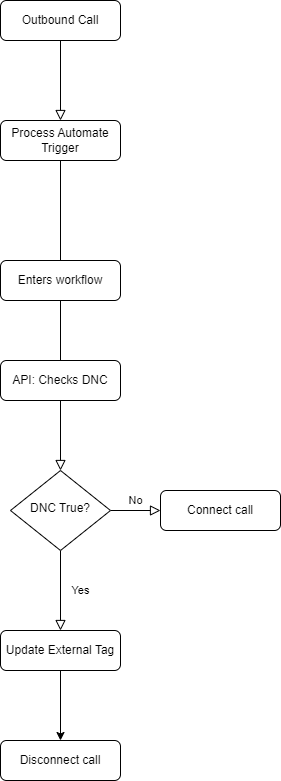

The diagram above was exported from draw.io. Its source (the exported page's mxGraphModel, read from the mxfile embedded in the PNG):
<mxGraphModel dx="1098" dy="828" grid="1" gridSize="10" guides="1" tooltips="1" connect="1" arrows="1" fold="1" page="1" pageScale="1" pageWidth="827" pageHeight="1169" math="0" shadow="0">
  <root>
    <mxCell id="WIyWlLk6GJQsqaUBKTNV-0" />
    <mxCell id="WIyWlLk6GJQsqaUBKTNV-1" parent="WIyWlLk6GJQsqaUBKTNV-0" />
    <mxCell id="WIyWlLk6GJQsqaUBKTNV-2" value="" style="rounded=0;html=1;jettySize=auto;orthogonalLoop=1;fontSize=11;endArrow=block;endFill=0;endSize=8;strokeWidth=1;shadow=0;labelBackgroundColor=none;edgeStyle=orthogonalEdgeStyle;" parent="WIyWlLk6GJQsqaUBKTNV-1" source="mJXA1QUsy6ckg2u48QoU-0" target="WIyWlLk6GJQsqaUBKTNV-6" edge="1">
      <mxGeometry relative="1" as="geometry" />
    </mxCell>
    <mxCell id="WIyWlLk6GJQsqaUBKTNV-3" value="Outbound Call" style="rounded=1;whiteSpace=wrap;html=1;fontSize=12;glass=0;strokeWidth=1;shadow=0;" parent="WIyWlLk6GJQsqaUBKTNV-1" vertex="1">
      <mxGeometry x="160" y="80" width="120" height="40" as="geometry" />
    </mxCell>
    <mxCell id="WIyWlLk6GJQsqaUBKTNV-4" value="Yes" style="rounded=0;html=1;jettySize=auto;orthogonalLoop=1;fontSize=11;endArrow=block;endFill=0;endSize=8;strokeWidth=1;shadow=0;labelBackgroundColor=none;edgeStyle=orthogonalEdgeStyle;entryX=0.5;entryY=0;entryDx=0;entryDy=0;" parent="WIyWlLk6GJQsqaUBKTNV-1" source="WIyWlLk6GJQsqaUBKTNV-6" target="WIyWlLk6GJQsqaUBKTNV-11" edge="1">
      <mxGeometry y="20" relative="1" as="geometry">
        <mxPoint as="offset" />
        <mxPoint x="220" y="670" as="targetPoint" />
      </mxGeometry>
    </mxCell>
    <mxCell id="WIyWlLk6GJQsqaUBKTNV-5" value="No" style="edgeStyle=orthogonalEdgeStyle;rounded=0;html=1;jettySize=auto;orthogonalLoop=1;fontSize=11;endArrow=block;endFill=0;endSize=8;strokeWidth=1;shadow=0;labelBackgroundColor=none;" parent="WIyWlLk6GJQsqaUBKTNV-1" source="WIyWlLk6GJQsqaUBKTNV-6" target="WIyWlLk6GJQsqaUBKTNV-7" edge="1">
      <mxGeometry y="10" relative="1" as="geometry">
        <mxPoint as="offset" />
      </mxGeometry>
    </mxCell>
    <mxCell id="WIyWlLk6GJQsqaUBKTNV-6" value="DNC True?" style="rhombus;whiteSpace=wrap;html=1;shadow=0;fontFamily=Helvetica;fontSize=12;align=center;strokeWidth=1;spacing=6;spacingTop=-4;" parent="WIyWlLk6GJQsqaUBKTNV-1" vertex="1">
      <mxGeometry x="170" y="550" width="100" height="80" as="geometry" />
    </mxCell>
    <mxCell id="WIyWlLk6GJQsqaUBKTNV-7" value="Connect call" style="rounded=1;whiteSpace=wrap;html=1;fontSize=12;glass=0;strokeWidth=1;shadow=0;" parent="WIyWlLk6GJQsqaUBKTNV-1" vertex="1">
      <mxGeometry x="320" y="570" width="120" height="40" as="geometry" />
    </mxCell>
    <mxCell id="mJXA1QUsy6ckg2u48QoU-4" style="edgeStyle=orthogonalEdgeStyle;rounded=0;orthogonalLoop=1;jettySize=auto;html=1;entryX=0.5;entryY=0;entryDx=0;entryDy=0;" edge="1" parent="WIyWlLk6GJQsqaUBKTNV-1" source="WIyWlLk6GJQsqaUBKTNV-11" target="WIyWlLk6GJQsqaUBKTNV-12">
      <mxGeometry relative="1" as="geometry" />
    </mxCell>
    <mxCell id="WIyWlLk6GJQsqaUBKTNV-11" value="Update External Tag" style="rounded=1;whiteSpace=wrap;html=1;fontSize=12;glass=0;strokeWidth=1;shadow=0;" parent="WIyWlLk6GJQsqaUBKTNV-1" vertex="1">
      <mxGeometry x="160" y="710" width="120" height="40" as="geometry" />
    </mxCell>
    <mxCell id="WIyWlLk6GJQsqaUBKTNV-12" value="Disconnect call" style="rounded=1;whiteSpace=wrap;html=1;fontSize=12;glass=0;strokeWidth=1;shadow=0;" parent="WIyWlLk6GJQsqaUBKTNV-1" vertex="1">
      <mxGeometry x="160" y="820" width="120" height="40" as="geometry" />
    </mxCell>
    <mxCell id="mJXA1QUsy6ckg2u48QoU-1" value="" style="rounded=0;html=1;jettySize=auto;orthogonalLoop=1;fontSize=11;endArrow=block;endFill=0;endSize=8;strokeWidth=1;shadow=0;labelBackgroundColor=none;edgeStyle=orthogonalEdgeStyle;" edge="1" parent="WIyWlLk6GJQsqaUBKTNV-1" source="WIyWlLk6GJQsqaUBKTNV-3" target="mJXA1QUsy6ckg2u48QoU-0">
      <mxGeometry relative="1" as="geometry">
        <mxPoint x="220" y="120" as="sourcePoint" />
        <mxPoint x="220" y="360" as="targetPoint" />
      </mxGeometry>
    </mxCell>
    <mxCell id="mJXA1QUsy6ckg2u48QoU-0" value="Process Automate Trigger" style="rounded=1;whiteSpace=wrap;html=1;fontSize=12;glass=0;strokeWidth=1;shadow=0;" vertex="1" parent="WIyWlLk6GJQsqaUBKTNV-1">
      <mxGeometry x="160" y="200" width="120" height="40" as="geometry" />
    </mxCell>
    <mxCell id="mJXA1QUsy6ckg2u48QoU-2" value="Enters workflow" style="rounded=1;whiteSpace=wrap;html=1;fontSize=12;glass=0;strokeWidth=1;shadow=0;" vertex="1" parent="WIyWlLk6GJQsqaUBKTNV-1">
      <mxGeometry x="160" y="340" width="120" height="40" as="geometry" />
    </mxCell>
    <mxCell id="mJXA1QUsy6ckg2u48QoU-3" value="API: Checks DNC" style="rounded=1;whiteSpace=wrap;html=1;fontSize=12;glass=0;strokeWidth=1;shadow=0;" vertex="1" parent="WIyWlLk6GJQsqaUBKTNV-1">
      <mxGeometry x="160" y="440" width="120" height="40" as="geometry" />
    </mxCell>
  </root>
</mxGraphModel>